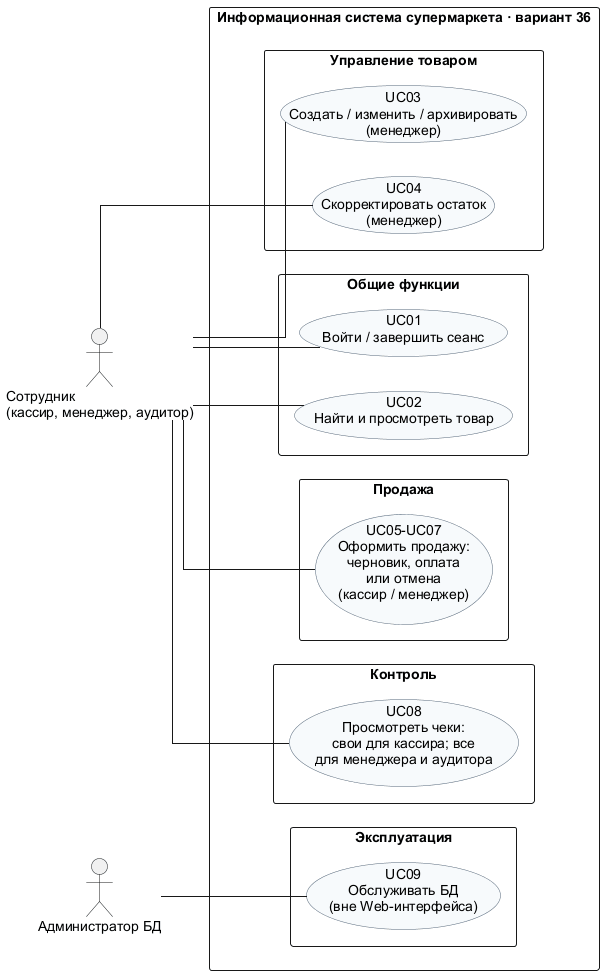

The diagram above was rendered by PlantUML. Its source (embedded in the PNG):
@startuml
left to right direction
skinparam defaultFontName Arial
skinparam shadowing false
skinparam linetype ortho
skinparam nodesep 34
skinparam ranksep 40
skinparam packageStyle rectangle
skinparam usecase {
  BackgroundColor #F7FAFC
  BorderColor #526579
}

actor "Сотрудник\n(кассир, менеджер, аудитор)" as Staff
actor "Администратор БД" as DBA

rectangle "Информационная система супермаркета · вариант 36" {
  package "Общие функции" {
    usecase "UC01\nВойти / завершить сеанс" as Login
    usecase "UC02\nНайти и просмотреть товар" as Browse
  }

  package "Продажа" {
    usecase "UC05-UC07\nОформить продажу:\nчерновик, оплата\nили отмена\n(кассир / менеджер)" as Sale
  }

  package "Управление товаром" {
    usecase "UC03\nСоздать / изменить / архивировать\n(менеджер)" as Manage
    usecase "UC04\nСкорректировать остаток\n(менеджер)" as Stock
  }

  package "Контроль" {
    usecase "UC08\nПросмотреть чеки:\nсвои для кассира; все\nдля менеджера и аудитора" as History
  }

  package "Эксплуатация" {
    usecase "UC09\nОбслуживать БД\n(вне Web-интерфейса)" as Admin
  }
}

Staff -- Login
Staff -- Browse
Staff -- Sale
Staff -- Manage
Staff -- Stock
Staff -- History
DBA -- Admin

@enduml